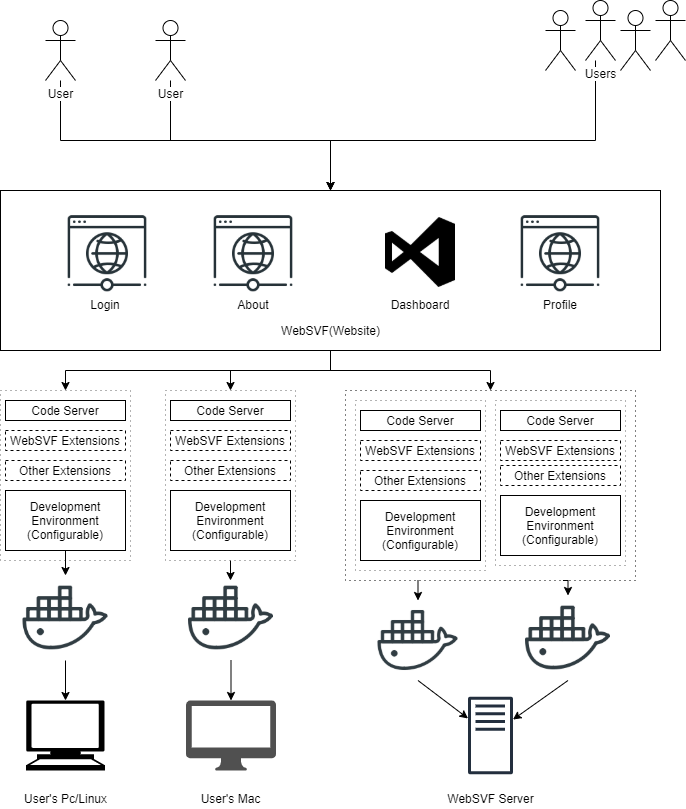

The diagram above was exported from draw.io. Its source (the exported page's mxGraphModel, read from the mxfile embedded in the PNG):
<mxGraphModel dx="1422" dy="737" grid="1" gridSize="10" guides="1" tooltips="1" connect="1" arrows="1" fold="1" page="1" pageScale="1" pageWidth="850" pageHeight="1100" math="0" shadow="0">
  <root>
    <mxCell id="0" />
    <mxCell id="1" parent="0" />
    <mxCell id="B-9OHJDG8aPIyyaWRVr2-8" value="" style="rounded=0;whiteSpace=wrap;html=1;fillColor=none;strokeColor=#666666;fontColor=#333333;dashed=1;dashPattern=1 4;" parent="1" vertex="1">
      <mxGeometry x="95" y="560" width="130" height="170" as="geometry" />
    </mxCell>
    <mxCell id="B-9OHJDG8aPIyyaWRVr2-43" style="edgeStyle=orthogonalEdgeStyle;rounded=0;orthogonalLoop=1;jettySize=auto;html=1;entryX=0.5;entryY=0;entryDx=0;entryDy=0;" parent="1" source="B-9OHJDG8aPIyyaWRVr2-1" target="B-9OHJDG8aPIyyaWRVr2-42" edge="1">
      <mxGeometry relative="1" as="geometry" />
    </mxCell>
    <mxCell id="B-9OHJDG8aPIyyaWRVr2-44" style="edgeStyle=orthogonalEdgeStyle;rounded=0;orthogonalLoop=1;jettySize=auto;html=1;" parent="1" source="B-9OHJDG8aPIyyaWRVr2-1" target="B-9OHJDG8aPIyyaWRVr2-9" edge="1">
      <mxGeometry relative="1" as="geometry" />
    </mxCell>
    <mxCell id="B-9OHJDG8aPIyyaWRVr2-45" style="edgeStyle=orthogonalEdgeStyle;rounded=0;orthogonalLoop=1;jettySize=auto;html=1;entryX=0.5;entryY=0;entryDx=0;entryDy=0;" parent="1" source="B-9OHJDG8aPIyyaWRVr2-1" target="B-9OHJDG8aPIyyaWRVr2-8" edge="1">
      <mxGeometry relative="1" as="geometry" />
    </mxCell>
    <mxCell id="B-9OHJDG8aPIyyaWRVr2-1" value="" style="rounded=0;whiteSpace=wrap;html=1;" parent="1" vertex="1">
      <mxGeometry x="95" y="360" width="660" height="160" as="geometry" />
    </mxCell>
    <mxCell id="B-9OHJDG8aPIyyaWRVr2-2" value="Code Server" style="rounded=0;whiteSpace=wrap;html=1;" parent="1" vertex="1">
      <mxGeometry x="100" y="570" width="120" height="20" as="geometry" />
    </mxCell>
    <mxCell id="B-9OHJDG8aPIyyaWRVr2-4" style="edgeStyle=orthogonalEdgeStyle;rounded=0;orthogonalLoop=1;jettySize=auto;html=1;" parent="1" source="B-9OHJDG8aPIyyaWRVr2-3" target="B-9OHJDG8aPIyyaWRVr2-1" edge="1">
      <mxGeometry relative="1" as="geometry">
        <Array as="points">
          <mxPoint x="155" y="310" />
          <mxPoint x="425" y="310" />
        </Array>
      </mxGeometry>
    </mxCell>
    <mxCell id="B-9OHJDG8aPIyyaWRVr2-3" value="User" style="shape=umlActor;verticalLabelPosition=bottom;labelBackgroundColor=#ffffff;verticalAlign=top;html=1;outlineConnect=0;" parent="1" vertex="1">
      <mxGeometry x="140" y="190" width="30" height="60" as="geometry" />
    </mxCell>
    <mxCell id="B-9OHJDG8aPIyyaWRVr2-5" value="WebSVF Extensions" style="rounded=0;whiteSpace=wrap;html=1;dashed=1;" parent="1" vertex="1">
      <mxGeometry x="100" y="600" width="120" height="20" as="geometry" />
    </mxCell>
    <mxCell id="B-9OHJDG8aPIyyaWRVr2-6" value="Other Extensions" style="rounded=0;whiteSpace=wrap;html=1;dashed=1;" parent="1" vertex="1">
      <mxGeometry x="100" y="630" width="120" height="20" as="geometry" />
    </mxCell>
    <mxCell id="2u5OrV7umJnYm5tLSUOt-20" style="edgeStyle=orthogonalEdgeStyle;rounded=0;orthogonalLoop=1;jettySize=auto;html=1;entryX=0.5;entryY=0;entryDx=0;entryDy=0;" parent="1" source="B-9OHJDG8aPIyyaWRVr2-7" target="2u5OrV7umJnYm5tLSUOt-15" edge="1">
      <mxGeometry relative="1" as="geometry" />
    </mxCell>
    <mxCell id="B-9OHJDG8aPIyyaWRVr2-7" value="Development Environment&lt;br&gt;(Configurable)" style="rounded=0;whiteSpace=wrap;html=1;" parent="1" vertex="1">
      <mxGeometry x="100" y="660" width="120" height="60" as="geometry" />
    </mxCell>
    <mxCell id="2u5OrV7umJnYm5tLSUOt-25" style="edgeStyle=orthogonalEdgeStyle;rounded=0;orthogonalLoop=1;jettySize=auto;html=1;exitX=0.5;exitY=1;exitDx=0;exitDy=0;" parent="1" source="B-9OHJDG8aPIyyaWRVr2-9" edge="1">
      <mxGeometry relative="1" as="geometry">
        <mxPoint x="325" y="750" as="targetPoint" />
      </mxGeometry>
    </mxCell>
    <mxCell id="B-9OHJDG8aPIyyaWRVr2-9" value="" style="rounded=0;whiteSpace=wrap;html=1;fillColor=none;strokeColor=#666666;fontColor=#333333;dashed=1;dashPattern=1 4;" parent="1" vertex="1">
      <mxGeometry x="260" y="560" width="130" height="170" as="geometry" />
    </mxCell>
    <mxCell id="B-9OHJDG8aPIyyaWRVr2-12" value="Other Extensions" style="rounded=0;whiteSpace=wrap;html=1;dashed=1;" parent="1" vertex="1">
      <mxGeometry x="265" y="630" width="120" height="20" as="geometry" />
    </mxCell>
    <mxCell id="B-9OHJDG8aPIyyaWRVr2-13" value="Development Environment&lt;br&gt;(Configurable)" style="rounded=0;whiteSpace=wrap;html=1;" parent="1" vertex="1">
      <mxGeometry x="265" y="660" width="120" height="60" as="geometry" />
    </mxCell>
    <mxCell id="B-9OHJDG8aPIyyaWRVr2-14" value="" style="rounded=0;whiteSpace=wrap;html=1;fillColor=none;strokeColor=#666666;fontColor=#333333;dashed=1;dashPattern=1 4;" parent="1" vertex="1">
      <mxGeometry x="450" y="570" width="130" height="170" as="geometry" />
    </mxCell>
    <mxCell id="B-9OHJDG8aPIyyaWRVr2-15" value="Code Server" style="rounded=0;whiteSpace=wrap;html=1;" parent="1" vertex="1">
      <mxGeometry x="455" y="580" width="120" height="20" as="geometry" />
    </mxCell>
    <mxCell id="B-9OHJDG8aPIyyaWRVr2-16" value="WebSVF Extensions" style="rounded=0;whiteSpace=wrap;html=1;dashed=1;" parent="1" vertex="1">
      <mxGeometry x="455" y="610" width="120" height="20" as="geometry" />
    </mxCell>
    <mxCell id="B-9OHJDG8aPIyyaWRVr2-17" value="Other Extensions" style="rounded=0;whiteSpace=wrap;html=1;dashed=1;" parent="1" vertex="1">
      <mxGeometry x="455" y="640" width="120" height="20" as="geometry" />
    </mxCell>
    <mxCell id="B-9OHJDG8aPIyyaWRVr2-18" value="Development Environment&lt;br&gt;(Configurable)" style="rounded=0;whiteSpace=wrap;html=1;" parent="1" vertex="1">
      <mxGeometry x="455" y="670" width="120" height="60" as="geometry" />
    </mxCell>
    <mxCell id="B-9OHJDG8aPIyyaWRVr2-19" value="" style="rounded=0;whiteSpace=wrap;html=1;fillColor=none;strokeColor=#666666;fontColor=#333333;dashed=1;dashPattern=1 4;" parent="1" vertex="1">
      <mxGeometry x="590" y="570" width="130" height="165" as="geometry" />
    </mxCell>
    <mxCell id="B-9OHJDG8aPIyyaWRVr2-22" value="Other Extensions" style="rounded=0;whiteSpace=wrap;html=1;dashed=1;" parent="1" vertex="1">
      <mxGeometry x="595" y="635" width="120" height="20" as="geometry" />
    </mxCell>
    <mxCell id="B-9OHJDG8aPIyyaWRVr2-23" value="Development Environment&lt;br&gt;(Configurable)" style="rounded=0;whiteSpace=wrap;html=1;" parent="1" vertex="1">
      <mxGeometry x="595" y="665" width="120" height="60" as="geometry" />
    </mxCell>
    <mxCell id="B-9OHJDG8aPIyyaWRVr2-25" style="edgeStyle=orthogonalEdgeStyle;rounded=0;orthogonalLoop=1;jettySize=auto;html=1;entryX=0.5;entryY=0;entryDx=0;entryDy=0;" parent="1" source="B-9OHJDG8aPIyyaWRVr2-24" target="B-9OHJDG8aPIyyaWRVr2-1" edge="1">
      <mxGeometry relative="1" as="geometry">
        <Array as="points">
          <mxPoint x="265" y="310" />
          <mxPoint x="425" y="310" />
        </Array>
      </mxGeometry>
    </mxCell>
    <mxCell id="B-9OHJDG8aPIyyaWRVr2-24" value="User" style="shape=umlActor;verticalLabelPosition=bottom;labelBackgroundColor=#ffffff;verticalAlign=top;html=1;outlineConnect=0;" parent="1" vertex="1">
      <mxGeometry x="250" y="190" width="30" height="60" as="geometry" />
    </mxCell>
    <mxCell id="B-9OHJDG8aPIyyaWRVr2-33" style="edgeStyle=orthogonalEdgeStyle;rounded=0;orthogonalLoop=1;jettySize=auto;html=1;entryX=0.5;entryY=0;entryDx=0;entryDy=0;" parent="1" source="B-9OHJDG8aPIyyaWRVr2-28" target="B-9OHJDG8aPIyyaWRVr2-1" edge="1">
      <mxGeometry relative="1" as="geometry">
        <Array as="points">
          <mxPoint x="690" y="310" />
          <mxPoint x="425" y="310" />
        </Array>
      </mxGeometry>
    </mxCell>
    <mxCell id="B-9OHJDG8aPIyyaWRVr2-26" value="" style="shape=umlActor;verticalLabelPosition=bottom;labelBackgroundColor=#ffffff;verticalAlign=top;html=1;outlineConnect=0;" parent="1" vertex="1">
      <mxGeometry x="640" y="180" width="30" height="60" as="geometry" />
    </mxCell>
    <mxCell id="B-9OHJDG8aPIyyaWRVr2-27" value="" style="shape=umlActor;verticalLabelPosition=bottom;labelBackgroundColor=#ffffff;verticalAlign=top;html=1;outlineConnect=0;" parent="1" vertex="1">
      <mxGeometry x="750" y="170" width="30" height="60" as="geometry" />
    </mxCell>
    <mxCell id="B-9OHJDG8aPIyyaWRVr2-28" value="Users" style="shape=umlActor;verticalLabelPosition=bottom;labelBackgroundColor=#ffffff;verticalAlign=top;html=1;outlineConnect=0;" parent="1" vertex="1">
      <mxGeometry x="680" y="170" width="30" height="60" as="geometry" />
    </mxCell>
    <mxCell id="B-9OHJDG8aPIyyaWRVr2-29" value="" style="shape=umlActor;verticalLabelPosition=bottom;labelBackgroundColor=#ffffff;verticalAlign=top;html=1;outlineConnect=0;" parent="1" vertex="1">
      <mxGeometry x="715" y="180" width="30" height="60" as="geometry" />
    </mxCell>
    <mxCell id="B-9OHJDG8aPIyyaWRVr2-35" value="Code Server" style="rounded=0;whiteSpace=wrap;html=1;" parent="1" vertex="1">
      <mxGeometry x="265" y="570" width="120" height="20" as="geometry" />
    </mxCell>
    <mxCell id="B-9OHJDG8aPIyyaWRVr2-36" value="WebSVF Extensions" style="rounded=0;whiteSpace=wrap;html=1;dashed=1;" parent="1" vertex="1">
      <mxGeometry x="265" y="600" width="120" height="20" as="geometry" />
    </mxCell>
    <mxCell id="B-9OHJDG8aPIyyaWRVr2-38" value="Code Server" style="rounded=0;whiteSpace=wrap;html=1;" parent="1" vertex="1">
      <mxGeometry x="595" y="580" width="120" height="20" as="geometry" />
    </mxCell>
    <mxCell id="B-9OHJDG8aPIyyaWRVr2-39" value="WebSVF Extensions" style="rounded=0;whiteSpace=wrap;html=1;dashed=1;" parent="1" vertex="1">
      <mxGeometry x="595" y="610" width="120" height="20" as="geometry" />
    </mxCell>
    <mxCell id="2u5OrV7umJnYm5tLSUOt-35" style="edgeStyle=orthogonalEdgeStyle;rounded=0;orthogonalLoop=1;jettySize=auto;html=1;exitX=0.25;exitY=1;exitDx=0;exitDy=0;entryX=0.5;entryY=0;entryDx=0;entryDy=0;" parent="1" source="B-9OHJDG8aPIyyaWRVr2-42" target="2u5OrV7umJnYm5tLSUOt-33" edge="1">
      <mxGeometry relative="1" as="geometry" />
    </mxCell>
    <mxCell id="2u5OrV7umJnYm5tLSUOt-36" style="edgeStyle=orthogonalEdgeStyle;rounded=0;orthogonalLoop=1;jettySize=auto;html=1;exitX=0.75;exitY=1;exitDx=0;exitDy=0;entryX=0.5;entryY=0;entryDx=0;entryDy=0;" parent="1" source="B-9OHJDG8aPIyyaWRVr2-42" target="2u5OrV7umJnYm5tLSUOt-34" edge="1">
      <mxGeometry relative="1" as="geometry" />
    </mxCell>
    <mxCell id="B-9OHJDG8aPIyyaWRVr2-42" value="" style="rounded=0;whiteSpace=wrap;html=1;dashed=1;dashPattern=1 4;fillColor=none;" parent="1" vertex="1">
      <mxGeometry x="440" y="560" width="290" height="190" as="geometry" />
    </mxCell>
    <mxCell id="2u5OrV7umJnYm5tLSUOt-2" value="" style="shape=image;html=1;verticalAlign=top;verticalLabelPosition=bottom;labelBackgroundColor=#ffffff;imageAspect=0;aspect=fixed;image=https://cdn3.iconfinder.com/data/icons/network-and-communications-10/32/network_Browser_global_network_planet_webpage_globe-128.png" parent="1" vertex="1">
      <mxGeometry x="160" y="380" width="84" height="84" as="geometry" />
    </mxCell>
    <mxCell id="2u5OrV7umJnYm5tLSUOt-3" value="Login" style="text;html=1;strokeColor=none;fillColor=none;align=center;verticalAlign=middle;whiteSpace=wrap;rounded=0;" parent="1" vertex="1">
      <mxGeometry x="180" y="464" width="40" height="20" as="geometry" />
    </mxCell>
    <mxCell id="2u5OrV7umJnYm5tLSUOt-4" value="" style="shape=image;html=1;verticalAlign=top;verticalLabelPosition=bottom;labelBackgroundColor=#ffffff;imageAspect=0;aspect=fixed;image=https://cdn3.iconfinder.com/data/icons/network-and-communications-10/32/network_Browser_global_network_planet_webpage_globe-128.png" parent="1" vertex="1">
      <mxGeometry x="306" y="380" width="84" height="84" as="geometry" />
    </mxCell>
    <mxCell id="2u5OrV7umJnYm5tLSUOt-5" value="About" style="text;html=1;strokeColor=none;fillColor=none;align=center;verticalAlign=middle;whiteSpace=wrap;rounded=0;" parent="1" vertex="1">
      <mxGeometry x="328" y="464" width="40" height="20" as="geometry" />
    </mxCell>
    <mxCell id="2u5OrV7umJnYm5tLSUOt-7" value="Dashboard" style="text;html=1;strokeColor=none;fillColor=none;align=center;verticalAlign=middle;whiteSpace=wrap;rounded=0;" parent="1" vertex="1">
      <mxGeometry x="495" y="464" width="40" height="20" as="geometry" />
    </mxCell>
    <mxCell id="2u5OrV7umJnYm5tLSUOt-8" value="" style="shape=image;html=1;verticalAlign=top;verticalLabelPosition=bottom;labelBackgroundColor=#ffffff;imageAspect=0;aspect=fixed;image=https://cdn3.iconfinder.com/data/icons/network-and-communications-10/32/network_Browser_global_network_planet_webpage_globe-128.png" parent="1" vertex="1">
      <mxGeometry x="613" y="380" width="84" height="84" as="geometry" />
    </mxCell>
    <mxCell id="2u5OrV7umJnYm5tLSUOt-9" value="Profile" style="text;html=1;strokeColor=none;fillColor=none;align=center;verticalAlign=middle;whiteSpace=wrap;rounded=0;" parent="1" vertex="1">
      <mxGeometry x="635" y="464" width="40" height="20" as="geometry" />
    </mxCell>
    <mxCell id="2u5OrV7umJnYm5tLSUOt-13" value="WebSVF(Website)" style="text;html=1;align=center;verticalAlign=middle;resizable=0;points=[];autosize=1;" parent="1" vertex="1">
      <mxGeometry x="370" y="490" width="110" height="20" as="geometry" />
    </mxCell>
    <mxCell id="2u5OrV7umJnYm5tLSUOt-14" value="" style="shape=mxgraph.signs.tech.computer;html=1;pointerEvents=1;fillColor=#000000;strokeColor=none;verticalLabelPosition=bottom;verticalAlign=top;align=center;" parent="1" vertex="1">
      <mxGeometry x="120.5" y="870" width="79" height="70" as="geometry" />
    </mxCell>
    <mxCell id="2u5OrV7umJnYm5tLSUOt-21" style="edgeStyle=orthogonalEdgeStyle;rounded=0;orthogonalLoop=1;jettySize=auto;html=1;exitX=0.5;exitY=1;exitDx=0;exitDy=0;entryX=0.5;entryY=0;entryDx=0;entryDy=0;entryPerimeter=0;" parent="1" source="2u5OrV7umJnYm5tLSUOt-15" target="2u5OrV7umJnYm5tLSUOt-14" edge="1">
      <mxGeometry relative="1" as="geometry" />
    </mxCell>
    <mxCell id="2u5OrV7umJnYm5tLSUOt-15" value="" style="shape=image;html=1;verticalAlign=top;verticalLabelPosition=bottom;labelBackgroundColor=#ffffff;imageAspect=0;aspect=fixed;image=https://cdn0.iconfinder.com/data/icons/social-media-2104/24/social_media_social_media_logo_docker-128.png" parent="1" vertex="1">
      <mxGeometry x="117.5" y="745" width="85" height="85" as="geometry" />
    </mxCell>
    <mxCell id="2u5OrV7umJnYm5tLSUOt-16" value="" style="outlineConnect=0;fontColor=#232F3E;gradientColor=none;fillColor=#232F3E;strokeColor=none;dashed=0;verticalLabelPosition=bottom;verticalAlign=top;align=center;html=1;fontSize=12;fontStyle=0;aspect=fixed;pointerEvents=1;shape=mxgraph.aws4.traditional_server;" parent="1" vertex="1">
      <mxGeometry x="562.5" y="866" width="45" height="78" as="geometry" />
    </mxCell>
    <mxCell id="2u5OrV7umJnYm5tLSUOt-19" value="" style="shape=image;html=1;verticalAlign=top;verticalLabelPosition=bottom;labelBackgroundColor=#ffffff;imageAspect=0;aspect=fixed;image=https://cdn0.iconfinder.com/data/icons/social-glyph/30/windows-visual-studio-120.png" parent="1" vertex="1">
      <mxGeometry x="480" y="387" width="70" height="70" as="geometry" />
    </mxCell>
    <mxCell id="2u5OrV7umJnYm5tLSUOt-29" value="" style="pointerEvents=1;shadow=0;dashed=0;html=1;strokeColor=none;fillColor=#505050;labelPosition=center;verticalLabelPosition=bottom;verticalAlign=top;outlineConnect=0;align=center;shape=mxgraph.office.devices.mac_client;" parent="1" vertex="1">
      <mxGeometry x="280.5" y="870" width="90" height="70" as="geometry" />
    </mxCell>
    <mxCell id="2u5OrV7umJnYm5tLSUOt-32" style="edgeStyle=orthogonalEdgeStyle;rounded=0;orthogonalLoop=1;jettySize=auto;html=1;exitX=0.5;exitY=1;exitDx=0;exitDy=0;" parent="1" source="2u5OrV7umJnYm5tLSUOt-30" target="2u5OrV7umJnYm5tLSUOt-29" edge="1">
      <mxGeometry relative="1" as="geometry" />
    </mxCell>
    <mxCell id="2u5OrV7umJnYm5tLSUOt-30" value="" style="shape=image;html=1;verticalAlign=top;verticalLabelPosition=bottom;labelBackgroundColor=#ffffff;imageAspect=0;aspect=fixed;image=https://cdn0.iconfinder.com/data/icons/social-media-2104/24/social_media_social_media_logo_docker-128.png" parent="1" vertex="1">
      <mxGeometry x="283" y="745" width="85" height="85" as="geometry" />
    </mxCell>
    <mxCell id="2u5OrV7umJnYm5tLSUOt-33" value="" style="shape=image;html=1;verticalAlign=top;verticalLabelPosition=bottom;labelBackgroundColor=#ffffff;imageAspect=0;aspect=fixed;image=https://cdn0.iconfinder.com/data/icons/social-media-2104/24/social_media_social_media_logo_docker-128.png" parent="1" vertex="1">
      <mxGeometry x="472.5" y="770" width="80" height="80" as="geometry" />
    </mxCell>
    <mxCell id="2u5OrV7umJnYm5tLSUOt-34" value="" style="shape=image;html=1;verticalAlign=top;verticalLabelPosition=bottom;labelBackgroundColor=#ffffff;imageAspect=0;aspect=fixed;image=https://cdn0.iconfinder.com/data/icons/social-media-2104/24/social_media_social_media_logo_docker-128.png" parent="1" vertex="1">
      <mxGeometry x="620" y="765" width="85" height="85" as="geometry" />
    </mxCell>
    <mxCell id="2u5OrV7umJnYm5tLSUOt-43" value="" style="endArrow=classic;html=1;exitX=0.5;exitY=1;exitDx=0;exitDy=0;" parent="1" source="2u5OrV7umJnYm5tLSUOt-33" target="2u5OrV7umJnYm5tLSUOt-16" edge="1">
      <mxGeometry width="50" height="50" relative="1" as="geometry">
        <mxPoint x="490" y="850" as="sourcePoint" />
        <mxPoint x="540" y="800" as="targetPoint" />
      </mxGeometry>
    </mxCell>
    <mxCell id="2u5OrV7umJnYm5tLSUOt-44" value="" style="endArrow=classic;html=1;exitX=0.5;exitY=1;exitDx=0;exitDy=0;" parent="1" source="2u5OrV7umJnYm5tLSUOt-34" target="2u5OrV7umJnYm5tLSUOt-16" edge="1">
      <mxGeometry width="50" height="50" relative="1" as="geometry">
        <mxPoint x="490" y="860" as="sourcePoint" />
        <mxPoint x="540" y="810" as="targetPoint" />
      </mxGeometry>
    </mxCell>
    <mxCell id="2u5OrV7umJnYm5tLSUOt-45" value="User's Pc/Linux" style="text;html=1;align=center;verticalAlign=middle;resizable=0;points=[];autosize=1;" parent="1" vertex="1">
      <mxGeometry x="110" y="958" width="100" height="20" as="geometry" />
    </mxCell>
    <mxCell id="2u5OrV7umJnYm5tLSUOt-46" value="User's Mac" style="text;html=1;align=center;verticalAlign=middle;resizable=0;points=[];autosize=1;" parent="1" vertex="1">
      <mxGeometry x="285" y="958" width="80" height="20" as="geometry" />
    </mxCell>
    <mxCell id="2u5OrV7umJnYm5tLSUOt-47" value="WebSVF Server" style="text;html=1;align=center;verticalAlign=middle;resizable=0;points=[];autosize=1;" parent="1" vertex="1">
      <mxGeometry x="535" y="958" width="100" height="20" as="geometry" />
    </mxCell>
  </root>
</mxGraphModel>